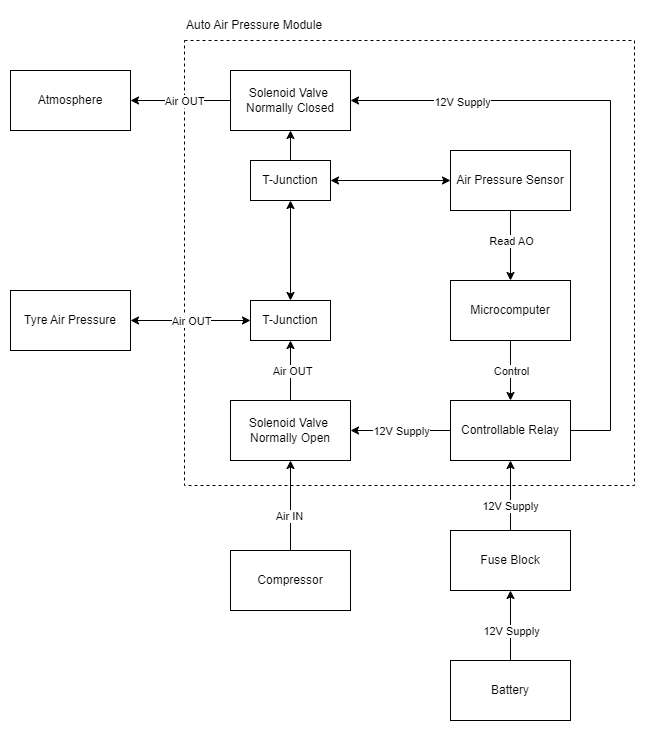

The diagram above was exported from draw.io. Its source (the exported page's mxGraphModel, read from the mxfile embedded in the PNG):
<mxGraphModel dx="1149" dy="1180" grid="1" gridSize="10" guides="1" tooltips="1" connect="1" arrows="1" fold="1" page="1" pageScale="1" pageWidth="827" pageHeight="1169" math="0" shadow="0">
  <root>
    <mxCell id="0" />
    <mxCell id="1" parent="0" />
    <mxCell id="1bTd8crPN2KaDHvQzLe_-7" value="" style="rounded=0;whiteSpace=wrap;html=1;dashed=1;fillColor=none;" parent="1" vertex="1">
      <mxGeometry x="414" y="200" width="450" height="445" as="geometry" />
    </mxCell>
    <mxCell id="1bTd8crPN2KaDHvQzLe_-11" style="edgeStyle=orthogonalEdgeStyle;rounded=0;orthogonalLoop=1;jettySize=auto;html=1;" parent="1" source="1bTd8crPN2KaDHvQzLe_-1" target="1bTd8crPN2KaDHvQzLe_-3" edge="1">
      <mxGeometry relative="1" as="geometry" />
    </mxCell>
    <mxCell id="1bTd8crPN2KaDHvQzLe_-12" value="Air IN" style="edgeLabel;html=1;align=center;verticalAlign=middle;resizable=0;points=[];" parent="1bTd8crPN2KaDHvQzLe_-11" vertex="1" connectable="0">
      <mxGeometry x="-0.2333" y="2" relative="1" as="geometry">
        <mxPoint as="offset" />
      </mxGeometry>
    </mxCell>
    <mxCell id="1bTd8crPN2KaDHvQzLe_-1" value="Compressor" style="rounded=0;whiteSpace=wrap;html=1;" parent="1" vertex="1">
      <mxGeometry x="460" y="710" width="120" height="60" as="geometry" />
    </mxCell>
    <mxCell id="MnChRBaEjvRP7EZgHnx3-2" style="edgeStyle=orthogonalEdgeStyle;rounded=0;orthogonalLoop=1;jettySize=auto;html=1;entryX=0.5;entryY=0;entryDx=0;entryDy=0;" parent="1" source="1bTd8crPN2KaDHvQzLe_-2" target="1bTd8crPN2KaDHvQzLe_-5" edge="1">
      <mxGeometry relative="1" as="geometry" />
    </mxCell>
    <mxCell id="MnChRBaEjvRP7EZgHnx3-14" value="Read AO" style="edgeLabel;html=1;align=center;verticalAlign=middle;resizable=0;points=[];" parent="MnChRBaEjvRP7EZgHnx3-2" vertex="1" connectable="0">
      <mxGeometry x="-0.1905" relative="1" as="geometry">
        <mxPoint y="2" as="offset" />
      </mxGeometry>
    </mxCell>
    <mxCell id="1bTd8crPN2KaDHvQzLe_-2" value="Air Pressure Sensor" style="rounded=0;whiteSpace=wrap;html=1;" parent="1" vertex="1">
      <mxGeometry x="680" y="310" width="120" height="60" as="geometry" />
    </mxCell>
    <mxCell id="1bTd8crPN2KaDHvQzLe_-17" style="edgeStyle=orthogonalEdgeStyle;rounded=0;orthogonalLoop=1;jettySize=auto;html=1;entryX=0.5;entryY=1;entryDx=0;entryDy=0;" parent="1" source="1bTd8crPN2KaDHvQzLe_-3" target="1bTd8crPN2KaDHvQzLe_-16" edge="1">
      <mxGeometry relative="1" as="geometry">
        <Array as="points">
          <mxPoint x="520" y="530" />
          <mxPoint x="520" y="530" />
        </Array>
      </mxGeometry>
    </mxCell>
    <mxCell id="1bTd8crPN2KaDHvQzLe_-18" value="Air OUT" style="edgeLabel;html=1;align=center;verticalAlign=middle;resizable=0;points=[];" parent="1bTd8crPN2KaDHvQzLe_-17" vertex="1" connectable="0">
      <mxGeometry x="0.3095" y="-1" relative="1" as="geometry">
        <mxPoint y="9" as="offset" />
      </mxGeometry>
    </mxCell>
    <mxCell id="1bTd8crPN2KaDHvQzLe_-3" value="Solenoid Valve&amp;nbsp;&lt;br&gt;Normally Open" style="rounded=0;whiteSpace=wrap;html=1;" parent="1" vertex="1">
      <mxGeometry x="460" y="560" width="120" height="60" as="geometry" />
    </mxCell>
    <mxCell id="1bTd8crPN2KaDHvQzLe_-24" style="edgeStyle=orthogonalEdgeStyle;rounded=0;orthogonalLoop=1;jettySize=auto;html=1;startArrow=none;startFill=0;" parent="1" source="1bTd8crPN2KaDHvQzLe_-4" target="1bTd8crPN2KaDHvQzLe_-3" edge="1">
      <mxGeometry relative="1" as="geometry" />
    </mxCell>
    <mxCell id="1bTd8crPN2KaDHvQzLe_-25" value="12V Supply" style="edgeLabel;html=1;align=center;verticalAlign=middle;resizable=0;points=[];" parent="1bTd8crPN2KaDHvQzLe_-24" vertex="1" connectable="0">
      <mxGeometry x="0.2533" y="1" relative="1" as="geometry">
        <mxPoint x="13" y="-1" as="offset" />
      </mxGeometry>
    </mxCell>
    <mxCell id="MnChRBaEjvRP7EZgHnx3-12" style="edgeStyle=orthogonalEdgeStyle;rounded=0;orthogonalLoop=1;jettySize=auto;html=1;entryX=1;entryY=0.5;entryDx=0;entryDy=0;startArrow=none;startFill=0;" parent="1" source="1bTd8crPN2KaDHvQzLe_-4" target="MnChRBaEjvRP7EZgHnx3-6" edge="1">
      <mxGeometry relative="1" as="geometry">
        <Array as="points">
          <mxPoint x="840" y="590" />
          <mxPoint x="840" y="260" />
        </Array>
      </mxGeometry>
    </mxCell>
    <mxCell id="MnChRBaEjvRP7EZgHnx3-13" value="12V Supply" style="edgeLabel;html=1;align=center;verticalAlign=middle;resizable=0;points=[];" parent="MnChRBaEjvRP7EZgHnx3-12" vertex="1" connectable="0">
      <mxGeometry x="0.6492" y="1" relative="1" as="geometry">
        <mxPoint as="offset" />
      </mxGeometry>
    </mxCell>
    <mxCell id="1bTd8crPN2KaDHvQzLe_-4" value="Controllable Relay" style="rounded=0;whiteSpace=wrap;html=1;" parent="1" vertex="1">
      <mxGeometry x="680" y="560" width="120" height="60" as="geometry" />
    </mxCell>
    <mxCell id="1bTd8crPN2KaDHvQzLe_-26" style="edgeStyle=orthogonalEdgeStyle;rounded=0;orthogonalLoop=1;jettySize=auto;html=1;startArrow=none;startFill=0;" parent="1" source="1bTd8crPN2KaDHvQzLe_-5" target="1bTd8crPN2KaDHvQzLe_-4" edge="1">
      <mxGeometry relative="1" as="geometry" />
    </mxCell>
    <mxCell id="1bTd8crPN2KaDHvQzLe_-27" value="Control" style="edgeLabel;html=1;align=center;verticalAlign=middle;resizable=0;points=[];" parent="1bTd8crPN2KaDHvQzLe_-26" vertex="1" connectable="0">
      <mxGeometry x="0.1352" relative="1" as="geometry">
        <mxPoint y="-4" as="offset" />
      </mxGeometry>
    </mxCell>
    <mxCell id="1bTd8crPN2KaDHvQzLe_-5" value="Microcomputer" style="rounded=0;whiteSpace=wrap;html=1;" parent="1" vertex="1">
      <mxGeometry x="680" y="440" width="120" height="60" as="geometry" />
    </mxCell>
    <mxCell id="1bTd8crPN2KaDHvQzLe_-6" value="Tyre Air Pressure" style="rounded=0;whiteSpace=wrap;html=1;" parent="1" vertex="1">
      <mxGeometry x="240" y="450" width="120" height="60" as="geometry" />
    </mxCell>
    <mxCell id="1bTd8crPN2KaDHvQzLe_-21" style="edgeStyle=orthogonalEdgeStyle;rounded=0;orthogonalLoop=1;jettySize=auto;html=1;exitX=0;exitY=0.5;exitDx=0;exitDy=0;entryX=1;entryY=0.5;entryDx=0;entryDy=0;startArrow=classic;startFill=1;" parent="1" source="1bTd8crPN2KaDHvQzLe_-16" target="1bTd8crPN2KaDHvQzLe_-6" edge="1">
      <mxGeometry relative="1" as="geometry" />
    </mxCell>
    <mxCell id="1bTd8crPN2KaDHvQzLe_-23" value="Air OUT" style="edgeLabel;html=1;align=center;verticalAlign=middle;resizable=0;points=[];" parent="1bTd8crPN2KaDHvQzLe_-21" vertex="1" connectable="0">
      <mxGeometry x="0.3" relative="1" as="geometry">
        <mxPoint x="18" as="offset" />
      </mxGeometry>
    </mxCell>
    <mxCell id="MnChRBaEjvRP7EZgHnx3-4" style="edgeStyle=orthogonalEdgeStyle;rounded=0;orthogonalLoop=1;jettySize=auto;html=1;entryX=0.5;entryY=1;entryDx=0;entryDy=0;startArrow=classic;startFill=1;" parent="1" source="1bTd8crPN2KaDHvQzLe_-16" target="MnChRBaEjvRP7EZgHnx3-1" edge="1">
      <mxGeometry relative="1" as="geometry" />
    </mxCell>
    <mxCell id="1bTd8crPN2KaDHvQzLe_-16" value="T-Junction" style="rounded=0;whiteSpace=wrap;html=1;fillColor=none;" parent="1" vertex="1">
      <mxGeometry x="480" y="460" width="80" height="40" as="geometry" />
    </mxCell>
    <mxCell id="1bTd8crPN2KaDHvQzLe_-30" value="Auto Air Pressure Module" style="text;html=1;strokeColor=none;fillColor=none;align=left;verticalAlign=middle;whiteSpace=wrap;rounded=0;" parent="1" vertex="1">
      <mxGeometry x="414" y="170" width="146" height="30" as="geometry" />
    </mxCell>
    <mxCell id="1bTd8crPN2KaDHvQzLe_-33" style="edgeStyle=orthogonalEdgeStyle;rounded=0;orthogonalLoop=1;jettySize=auto;html=1;entryX=0.5;entryY=1;entryDx=0;entryDy=0;startArrow=none;startFill=0;" parent="1" source="1bTd8crPN2KaDHvQzLe_-31" target="1bTd8crPN2KaDHvQzLe_-32" edge="1">
      <mxGeometry relative="1" as="geometry">
        <Array as="points">
          <mxPoint x="740" y="790" />
          <mxPoint x="740" y="790" />
        </Array>
      </mxGeometry>
    </mxCell>
    <mxCell id="1bTd8crPN2KaDHvQzLe_-35" value="12V Supply" style="edgeLabel;html=1;align=center;verticalAlign=middle;resizable=0;points=[];" parent="1bTd8crPN2KaDHvQzLe_-33" vertex="1" connectable="0">
      <mxGeometry x="-0.1551" y="1" relative="1" as="geometry">
        <mxPoint x="1" as="offset" />
      </mxGeometry>
    </mxCell>
    <mxCell id="1bTd8crPN2KaDHvQzLe_-31" value="Battery" style="rounded=0;whiteSpace=wrap;html=1;fillColor=none;" parent="1" vertex="1">
      <mxGeometry x="680" y="820" width="120" height="60" as="geometry" />
    </mxCell>
    <mxCell id="1bTd8crPN2KaDHvQzLe_-34" style="edgeStyle=orthogonalEdgeStyle;rounded=0;orthogonalLoop=1;jettySize=auto;html=1;entryX=0.5;entryY=1;entryDx=0;entryDy=0;startArrow=none;startFill=0;" parent="1" source="1bTd8crPN2KaDHvQzLe_-32" target="1bTd8crPN2KaDHvQzLe_-4" edge="1">
      <mxGeometry relative="1" as="geometry" />
    </mxCell>
    <mxCell id="1bTd8crPN2KaDHvQzLe_-36" value="12V Supply" style="edgeLabel;html=1;align=center;verticalAlign=middle;resizable=0;points=[];" parent="1bTd8crPN2KaDHvQzLe_-34" vertex="1" connectable="0">
      <mxGeometry x="-0.2776" y="1" relative="1" as="geometry">
        <mxPoint as="offset" />
      </mxGeometry>
    </mxCell>
    <mxCell id="1bTd8crPN2KaDHvQzLe_-32" value="Fuse Block" style="rounded=0;whiteSpace=wrap;html=1;fillColor=none;" parent="1" vertex="1">
      <mxGeometry x="680" y="690" width="120" height="60" as="geometry" />
    </mxCell>
    <mxCell id="MnChRBaEjvRP7EZgHnx3-5" style="edgeStyle=orthogonalEdgeStyle;rounded=0;orthogonalLoop=1;jettySize=auto;html=1;entryX=0;entryY=0.5;entryDx=0;entryDy=0;startArrow=classic;startFill=1;" parent="1" source="MnChRBaEjvRP7EZgHnx3-1" target="1bTd8crPN2KaDHvQzLe_-2" edge="1">
      <mxGeometry relative="1" as="geometry" />
    </mxCell>
    <mxCell id="MnChRBaEjvRP7EZgHnx3-7" style="edgeStyle=orthogonalEdgeStyle;rounded=0;orthogonalLoop=1;jettySize=auto;html=1;startArrow=none;startFill=0;" parent="1" source="MnChRBaEjvRP7EZgHnx3-1" target="MnChRBaEjvRP7EZgHnx3-6" edge="1">
      <mxGeometry relative="1" as="geometry" />
    </mxCell>
    <mxCell id="MnChRBaEjvRP7EZgHnx3-1" value="T-Junction" style="rounded=0;whiteSpace=wrap;html=1;fillColor=none;" parent="1" vertex="1">
      <mxGeometry x="480" y="320" width="80" height="40" as="geometry" />
    </mxCell>
    <mxCell id="MnChRBaEjvRP7EZgHnx3-9" style="edgeStyle=orthogonalEdgeStyle;rounded=0;orthogonalLoop=1;jettySize=auto;html=1;startArrow=none;startFill=0;" parent="1" source="MnChRBaEjvRP7EZgHnx3-6" target="MnChRBaEjvRP7EZgHnx3-10" edge="1">
      <mxGeometry relative="1" as="geometry">
        <mxPoint x="520" y="200" as="targetPoint" />
      </mxGeometry>
    </mxCell>
    <mxCell id="MnChRBaEjvRP7EZgHnx3-11" value="Air OUT" style="edgeLabel;html=1;align=center;verticalAlign=middle;resizable=0;points=[];" parent="MnChRBaEjvRP7EZgHnx3-9" vertex="1" connectable="0">
      <mxGeometry x="0.19" y="1" relative="1" as="geometry">
        <mxPoint x="13" y="-1" as="offset" />
      </mxGeometry>
    </mxCell>
    <mxCell id="MnChRBaEjvRP7EZgHnx3-6" value="Solenoid Valve&amp;nbsp;&lt;br&gt;Normally Closed" style="rounded=0;whiteSpace=wrap;html=1;" parent="1" vertex="1">
      <mxGeometry x="460" y="230" width="120" height="60" as="geometry" />
    </mxCell>
    <mxCell id="MnChRBaEjvRP7EZgHnx3-10" value="Atmosphere" style="rounded=0;whiteSpace=wrap;html=1;" parent="1" vertex="1">
      <mxGeometry x="240" y="230" width="120" height="60" as="geometry" />
    </mxCell>
  </root>
</mxGraphModel>